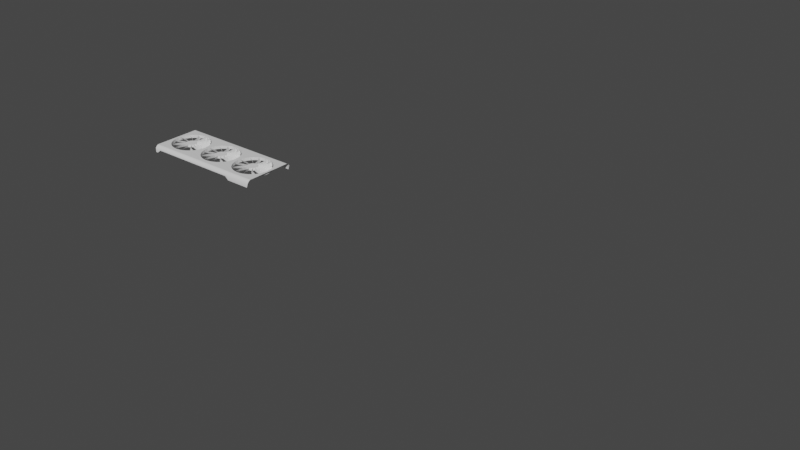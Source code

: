 # Source: The_First_Layer.blend  (saved by Blender 3.4.6; exported with 4.5.12 LTS)
import bpy
from mathutils import Matrix  # noqa: F401  (used for matrix-valued properties, if any)

bpy.ops.wm.read_factory_settings(use_empty=True)
scene = bpy.context.scene
scene.name = 'Scene'

# ---- collections
col_collection = bpy.data.collections.new('Collection'); scene.collection.children.link(col_collection)

# ---- materials (node trees are filled in below, after node groups)
mat_material = bpy.data.materials.new('Material')
mat_material.alpha_threshold = 0.0
mat_material.use_transparent_shadow = False
mat_material.roughness = 0.5
mat_material.line_color = (0.0, 0.0, 0.0, 1.0)

# ---- material node trees
mat_material.use_nodes = True; mat_material.node_tree.nodes.clear()
_N = mat_material.node_tree.nodes; _L = mat_material.node_tree.links
n0 = _N.new('ShaderNodeOutputMaterial'); n0.name = 'Material Output'; n0.location = (300, 300)
n1 = _N.new('ShaderNodeBsdfPrincipled'); n1.name = 'Principled BSDF'; n1.location = (10, 300)
n1.distribution = 'GGX'
n1.subsurface_method = 'RANDOM_WALK_SKIN'
n1.inputs[3].default_value = 1.45
n1.inputs[27].default_value = (0.0, 0.0, 0.0, 1.0)
n1.inputs[28].default_value = 1.0
_L.new(n1.outputs[0], n0.inputs[0])
n0.is_active_output = True

# ---- world
world_world = bpy.data.worlds.new('World'); scene.world = world_world
world_world.use_nodes = True; world_world.node_tree.nodes.clear()
_N = world_world.node_tree.nodes; _L = world_world.node_tree.links
n0 = _N.new('ShaderNodeOutputWorld'); n0.name = 'World Output'; n0.location = (300, 300)
n1 = _N.new('ShaderNodeBackground'); n1.name = 'Background'; n1.location = (10, 300)
n1.inputs[0].default_value = (0.05088, 0.05088, 0.05088, 1.0)
_L.new(n1.outputs[0], n0.inputs[0])
n0.is_active_output = True
world_world.color = (0.05088, 0.05088, 0.05088)
world_world.use_sun_shadow = False
world_world.sun_shadow_jitter_overblur = 0.0

# ---- meshes
me_cube = bpy.data.meshes.new('Cube')
me_cube.from_pydata([(100.0, 100.0, 0.0), (-100.0, 100.0, 0.0), (100.0, -100.0, 0.0), (-100.0, -100.0, 0.0), (-0.004443, 83.64, 0.1453), (-5.944, 82.03, 0.1453), (-11.65, 77.27, 0.1453), (-16.92, 69.54, 0.1453), (-21.53, 59.14, 0.1453), (-25.32, 46.47, 0.1453), (-28.13, 32.01, 0.1453), (-29.86, 16.32, 0.1453), (-30.45, 0.0, 0.1453), (-29.86, -16.32, 0.1453), (-28.13, -32.01, 0.1453), (-25.32, -46.47, 0.1453), (-21.53, -59.14, 0.1453), (-16.92, -69.54, 0.1453), (-11.65, -77.27, 0.1453), (-5.944, -82.03, 0.1453), (-0.004443, -83.64, 0.1453), (5.935, -82.03, 0.1453), (11.65, -77.27, 0.1453), (16.91, -69.54, 0.1453), (21.52, -59.14, 0.1453), (25.31, -46.47, 0.1453), (28.12, -32.01, 0.1453), (29.85, -16.32, 0.1453), (30.44, 0.0, 0.1453), (29.85, 16.32, 0.1453), (28.12, 32.01, 0.1453), (25.31, 46.47, 0.1453), (21.52, 59.14, 0.1453), (16.91, 69.54, 0.1453), (11.65, 77.27, 0.1453), (5.935, 82.03, 0.1453), (66.59, 83.64, 0.1453), (60.65, 82.03, 0.1453), (54.94, 77.27, 0.1453), (49.67, 69.54, 0.1453), (45.06, 59.14, 0.1453), (41.28, 46.47, 0.1453), (38.46, 32.01, 0.1453), (36.73, 16.32, 0.1453), (36.14, 0.0, 0.1453), (36.73, -16.32, 0.1453), (38.46, -32.01, 0.1453), (41.28, -46.47, 0.1453), (45.06, -59.14, 0.1453), (49.67, -69.54, 0.1453), (54.94, -77.27, 0.1453), (60.65, -82.03, 0.1453), (66.59, -83.64, 0.1453), (72.53, -82.03, 0.1453), (78.24, -77.27, 0.1453), (83.5, -69.54, 0.1453), (88.12, -59.14, 0.1453), (91.9, -46.47, 0.1453), (94.72, -32.01, 0.1453), (96.45, -16.32, 0.1453), (97.03, 0.0, 0.1453), (96.45, 16.32, 0.1453), (94.72, 32.01, 0.1453), (91.9, 46.47, 0.1453), (88.12, 59.14, 0.1453), (83.5, 69.54, 0.1453), (78.24, 77.27, 0.1453), (72.53, 82.03, 0.1453), (-65.99, 83.64, 0.1453), (-71.93, 82.03, 0.1453), (-77.64, 77.27, 0.1453), (-82.9, 69.54, 0.1453), (-87.51, 59.14, 0.1453), (-91.3, 46.47, 0.1453), (-94.11, 32.01, 0.1453), (-95.85, 16.32, 0.1453), (-96.43, 0.0, 0.1453), (-95.85, -16.32, 0.1453), (-94.11, -32.01, 0.1453), (-91.3, -46.47, 0.1453), (-87.51, -59.14, 0.1453), (-82.9, -69.54, 0.1453), (-77.64, -77.27, 0.1453), (-71.93, -82.03, 0.1453), (-65.99, -83.64, 0.1453), (-60.05, -82.03, 0.1453), (-54.34, -77.27, 0.1453), (-49.07, -69.54, 0.1453), (-44.46, -59.14, 0.1453), (-40.67, -46.47, 0.1453), (-37.86, -32.01, 0.1453), (-36.13, -16.32, 0.1453), (-35.54, 0.0, 0.1453), (-36.13, 16.32, 0.1453), (-37.86, 32.01, 0.1453), (-40.67, 46.47, 0.1453), (-44.46, 59.14, 0.1453), (-49.07, 69.54, 0.1453), (-54.34, 77.27, 0.1453), (-60.05, 82.03, 0.1453), (100.0, 107.2, -3.279), (-100.0, 107.2, -3.279), (100.0, 114.3, -11.4), (-100.0, 114.3, -11.4), (97.64, 114.3, -30.88), (-100.0, 114.3, -30.82), (-90.0, 100.0, 0.0), (-90.0, 107.2, -3.279), (-90.0, 114.3, -11.4), (-90.0, 114.3, -17.02), (-96.47, 100.0, 0.0), (-96.47, 107.2, -3.279), (-96.47, 114.3, -11.4), (-96.47, 114.3, -30.73), (52.92, 100.0, 0.0), (52.92, 107.2, -3.279), (52.92, 114.3, -11.4), (52.92, 114.3, -17.02), (58.81, 100.0, 0.0), (58.81, 107.2, -3.279), (58.81, 114.3, -11.4), (58.81, 114.3, -30.9), (-0.004443, 83.64, -13.15), (-5.944, 82.03, -13.15), (-11.65, 77.27, -13.15), (-16.92, 69.54, -13.15), (-21.53, 59.14, -13.15), (-25.32, 46.47, -13.15), (-28.13, 32.01, -13.15), (-29.86, 16.32, -13.15), (-30.45, 0.0, -13.15), (-29.86, -16.32, -13.15), (-28.13, -32.01, -13.15), (-25.32, -46.47, -13.15), (-21.53, -59.14, -13.15), (-16.92, -69.54, -13.15), (-11.65, -77.27, -13.15), (-5.944, -82.03, -13.15), (-0.004443, -83.64, -13.15), (5.935, -82.03, -13.15), (16.91, -69.54, -13.15), (21.52, -59.14, -13.15), (25.31, -46.47, -13.15), (28.12, -32.01, -13.15), (29.85, -16.32, -13.15), (30.44, 0.0, -13.15), (29.85, 16.32, -13.15), (28.12, 32.01, -13.15), (25.31, 46.47, -13.15), (21.52, 59.14, -13.15), (16.91, 69.54, -13.15), (11.65, 77.27, -13.15), (5.935, 82.03, -13.15), (66.59, 83.64, -13.15), (60.65, 82.03, -13.15), (54.94, 77.27, -13.15), (49.67, 69.54, -13.15), (45.06, 59.14, -13.15), (41.28, 46.47, -13.15), (38.46, 32.01, -13.15), (36.73, 16.32, -13.15), (36.14, 0.0, -13.15), (36.73, -16.32, -13.15), (38.46, -32.01, -13.15), (41.28, -46.47, -13.15), (45.06, -59.14, -13.15), (49.67, -69.54, -13.15), (54.94, -77.27, -13.15), (60.65, -82.03, -13.15), (66.59, -83.64, -13.15), (72.53, -82.03, -13.15), (78.24, -77.27, -13.15), (83.5, -69.54, -13.15), (88.12, -59.14, -13.15), (91.9, -46.47, -13.15), (94.72, -32.01, -13.15), (96.45, -16.32, -13.15), (97.03, 0.0, -13.15), (94.72, 32.01, -13.15), (91.9, 46.47, -13.15), (88.12, 59.14, -13.15), (83.5, 69.54, -13.15), (78.24, 77.27, -13.15), (72.53, 82.03, -13.15), (-65.99, 83.64, -13.15), (-71.93, 82.03, -13.15), (-77.64, 77.27, -13.15), (-82.9, 69.54, -13.15), (-87.51, 59.14, -13.15), (-91.3, 46.47, -13.15), (-94.11, 32.01, -13.15), (-95.85, 16.32, -13.15), (-96.43, 0.0, -13.15), (-95.85, -16.32, -13.15), (-87.51, -59.14, -13.15), (-82.9, -69.54, -13.15), (-77.64, -77.27, -13.15), (-71.93, -82.03, -13.15), (-65.99, -83.64, -13.15), (-60.05, -82.03, -13.15), (-54.34, -77.27, -13.15), (-49.07, -69.54, -13.15), (-44.46, -59.14, -13.15), (-40.67, -46.47, -13.15), (-36.13, -16.32, -13.15), (-35.54, 0.0, -13.15), (-37.86, 32.01, -13.15), (-40.67, 46.47, -13.15), (-49.07, 69.54, -13.15), (-54.34, 77.27, -13.15), (-60.05, 82.03, -13.15), (100.0, -100.0, 0.0), (-100.0, -100.0, 0.0), (100.0, 100.0, 0.0), (-100.0, 100.0, 0.0), (-0.004443, -83.64, 0.1453), (-5.944, -82.03, 0.1453), (-11.65, -77.27, 0.1453), (-21.53, -59.14, 0.1453), (-25.32, -46.47, 0.1453), (-29.86, 16.32, 0.1453), (-28.13, 32.01, 0.1453), (-16.92, 69.54, 0.1453), (-11.65, 77.27, 0.1453), (-0.004443, 83.64, 0.1453), (16.91, -69.54, 0.1453), (11.65, -77.27, 0.1453), (5.935, -82.03, 0.1453), (66.59, -83.64, 0.1453), (60.65, -82.03, 0.1453), (54.94, -77.27, 0.1453), (49.67, -69.54, 0.1453), (45.06, -59.14, 0.1453), (45.06, 59.14, 0.1453), (49.67, 69.54, 0.1453), (66.59, 83.64, 0.1453), (72.53, 82.03, 0.1453), (94.72, 32.01, 0.1453), (96.45, 16.32, 0.1453), (96.45, -16.32, 0.1453), (91.9, -46.47, 0.1453), (88.12, -59.14, 0.1453), (72.53, -82.03, 0.1453), (-65.99, -83.64, 0.1453), (-71.93, -82.03, 0.1453), (-77.64, -77.27, 0.1453), (-87.51, -59.14, 0.1453), (-91.3, -46.47, 0.1453), (-94.11, -32.01, 0.1453), (-95.85, -16.32, 0.1453), (-95.85, 16.32, 0.1453), (-82.9, 69.54, 0.1453), (-77.64, 77.27, 0.1453), (-65.99, 83.64, 0.1453), (-49.07, 69.54, 0.1453), (-44.46, 59.14, 0.1453), (-40.67, 46.47, 0.1453), (-37.86, 32.01, 0.1453), (-36.13, 16.32, 0.1453), (-36.13, -16.32, 0.1453), (-37.86, -32.01, 0.1453), (-40.67, -46.47, 0.1453), (-49.07, -69.54, 0.1453), (-54.34, -77.27, 0.1453), (-60.05, -82.03, 0.1453), (-94.12, 100.0, 0.0), (100.0, -107.2, -3.279), (-100.0, -107.2, -3.279), (100.0, -114.3, -11.4), (-100.0, -114.3, -11.4), (97.64, -114.3, -30.88), (-100.0, -114.3, -30.82), (-90.0, -100.0, 0.0), (-90.0, -107.2, -3.279), (-90.0, -114.3, -11.4), (-90.0, -114.3, -17.02), (-96.47, -100.0, 0.0), (-96.47, -107.2, -3.279), (-96.47, -114.3, -11.4), (-96.47, -114.3, -30.73), (52.92, -100.0, 0.0), (52.92, -107.2, -3.279), (52.92, -114.3, -11.4), (52.92, -114.3, -17.02), (58.81, -100.0, 0.0), (58.81, -107.2, -3.279), (58.81, -114.3, -11.4), (58.81, -114.3, -30.9), (-5.944, -82.03, -13.15), (-11.65, -77.27, -13.15), (-21.53, -59.14, -13.15), (-25.32, -46.47, -13.15), (-29.86, 16.32, -13.15), (-28.13, 32.01, -13.15), (-16.92, 69.54, -13.15), (-11.65, 77.27, -13.15), (16.91, -69.54, -13.15), (11.65, -77.27, -13.15), (5.935, -82.03, -13.15), (66.59, -83.64, -13.15), (60.65, -82.03, -13.15), (54.94, -77.27, -13.15), (49.67, -69.54, -13.15), (45.06, -59.14, -13.15), (45.06, 59.14, -13.15), (49.67, 69.54, -13.15), (66.59, 83.64, -13.15), (72.53, 82.03, -13.15), (94.72, 32.01, -13.15), (96.45, 16.32, -13.15), (96.45, -16.32, -13.15), (91.9, -46.47, -13.15), (88.12, -59.14, -13.15), (72.53, -82.03, -13.15), (-65.99, -83.64, -13.15), (-71.93, -82.03, -13.15), (-77.64, -77.27, -13.15), (-87.51, -59.14, -13.15), (-91.3, -46.47, -13.15), (-94.11, -32.01, -13.15), (-95.85, -16.32, -13.15), (-95.85, 16.32, -13.15), (-82.9, 69.54, -13.15), (-77.64, 77.27, -13.15), (-49.07, 69.54, -13.15), (-44.46, 59.14, -13.15), (-40.67, 46.47, -13.15), (-37.86, 32.01, -13.15), (-36.13, 16.32, -13.15), (-36.13, -16.32, -13.15), (-37.86, -32.01, -13.15), (-40.67, -46.47, -13.15), (-49.07, -69.54, -13.15), (-54.34, -77.27, -13.15), (-60.05, -82.03, -13.15)], [], [(36, 4, 35, 34, 33, 32, 31, 30, 29, 28, 27, 26, 25, 24, 23, 22, 21, 20, 52, 51, 50, 49, 48, 47, 46, 45, 44, 43, 42, 41, 40, 39, 38, 37), (84, 20, 19, 18, 17, 16, 15, 14, 13, 12, 11, 10, 9, 8, 7, 6, 5, 4, 68, 99, 98, 97, 96, 95, 94, 93, 92, 91, 90, 89, 88, 87, 86, 85), (52, 2, 0, 36, 67, 66, 65, 64, 63, 62, 61, 60, 59, 58, 57, 56, 55, 54, 53), (68, 1, 3, 84, 83, 82, 81, 80, 79, 78, 77, 76, 75, 74, 73, 72, 71, 70, 69), (110, 111, 101, 1), (111, 112, 103, 101), (112, 113, 105, 103), (116, 117, 109, 108), (115, 116, 108, 107), (114, 115, 107, 106), (108, 109, 113, 112), (107, 108, 112, 111), (106, 107, 111, 110), (118, 119, 115, 114), (119, 120, 116, 115), (120, 121, 117, 116), (102, 104, 121, 120), (100, 102, 120, 119), (0, 100, 119, 118), (75, 74, 190, 191), (50, 49, 166, 167), (24, 23, 140, 141), (77, 76, 192, 193), (25, 24, 141, 142), (52, 51, 168, 169), (26, 25, 142, 143), (27, 26, 143, 144), (54, 53, 170, 171), (28, 27, 144, 145), (81, 80, 194, 195), (55, 54, 171, 172), (29, 28, 145, 146), (82, 81, 195, 196), (56, 55, 172, 173), (30, 29, 146, 147), (31, 30, 147, 148), (5, 4, 122, 123), (84, 83, 197, 198), (58, 57, 174, 175), (32, 31, 148, 149), (6, 5, 123, 124), (59, 58, 175, 176), (33, 32, 149, 150), (86, 85, 199, 200), (34, 33, 150, 151), (8, 7, 125, 126), (35, 34, 151, 152), (9, 8, 126, 127), (88, 87, 201, 202), (4, 35, 152, 122), (10, 9, 127, 128), (89, 88, 202, 203), (63, 62, 178, 179), (37, 36, 153, 154), (64, 63, 179, 180), (38, 37, 154, 155), (12, 11, 129, 130), (65, 64, 180, 181), (39, 38, 155, 156), (13, 12, 130, 131), (92, 91, 204, 205), (66, 65, 181, 182), (14, 13, 131, 132), (67, 66, 182, 183), (41, 40, 157, 158), (15, 14, 132, 133), (42, 41, 158, 159), (95, 94, 206, 207), (69, 68, 184, 185), (43, 42, 159, 160), (17, 16, 134, 135), (70, 69, 185, 186), (44, 43, 160, 161), (18, 17, 135, 136), (45, 44, 161, 162), (98, 97, 208, 209), (72, 71, 187, 188), (46, 45, 162, 163), (20, 19, 137, 138), (99, 98, 209, 210), (73, 72, 188, 189), (47, 46, 163, 164), (21, 20, 138, 139), (68, 99, 210, 184), (74, 73, 189, 190), (48, 47, 164, 165), (213, 265, 214, 253, 224, 235), (212, 276, 272, 280, 284, 211, 228, 215, 243), (276, 212, 267, 277), (277, 267, 269, 278), (278, 269, 271, 279), (282, 274, 275, 283), (281, 273, 274, 282), (280, 272, 273, 281), (274, 278, 279, 275), (273, 277, 278, 274), (272, 276, 277, 273), (284, 280, 281, 285), (285, 281, 282, 286), (286, 282, 283, 287), (268, 286, 287, 270), (266, 285, 286, 268), (211, 284, 285, 266), (249, 320, 319, 248), (234, 305, 304, 233), (250, 321, 192, 76), (236, 307, 306, 235), (252, 323, 322, 251), (217, 289, 288, 216), (238, 309, 308, 237), (60, 177, 309, 238), (226, 297, 296, 225), (239, 310, 177, 60), (227, 298, 297, 226), (219, 291, 290, 218), (255, 325, 324, 254), (256, 326, 325, 255), (241, 312, 311, 240), (230, 301, 300, 229), (258, 328, 327, 257), (92, 205, 328, 258), (232, 303, 302, 231), (221, 293, 292, 220), (260, 330, 329, 259), (228, 299, 313, 242), (261, 331, 330, 260), (245, 316, 315, 244), (223, 295, 294, 222), (263, 333, 332, 262), (247, 318, 317, 246), (243, 314, 334, 264), (248, 319, 318, 247)])
me_cube.polygons.foreach_set('use_smooth', [0, 0, 0, 0, 1, 1, 1, 1, 1, 1, 1, 1, 1, 1, 1, 1, 1, 1, 1, 0, 0, 0, 0, 0, 0, 0, 0, 0, 0, 0, 0, 0, 0, 0, 0, 0, 0, 0, 0, 0, 0, 0, 0, 0, 0, 0, 0, 0, 0, 0, 0, 0, 0, 0, 0, 0, 0, 0, 0, 0, 0, 0, 0, 0, 0, 0, 0, 0, 0, 0, 0, 0, 0, 0, 0, 0, 0, 0, 0, 0, 0, 0, 0, 0, 0, 0, 0, 0, 1, 1, 1, 1, 1, 1, 1, 1, 1, 1, 1, 1, 1, 1, 1, 0, 0, 0, 0, 0, 0, 0, 0, 0, 0, 0, 0, 0, 0, 0, 0, 0, 0, 0, 0, 0, 0, 0, 0, 0, 0, 0, 0, 0])
_uv = me_cube.uv_layers.new(name='UVMap')
_uv.uv.foreach_set('vector', [0.0, 0.0, 0.0, 0.0, 0.0, 0.0, 0.0, 0.0, 0.0, 0.0, 0.0, 0.0, 0.0, 0.0, 0.0, 0.0, 0.0, 0.0, 0.0, 0.0, 0.0, 0.0, 0.0, 0.0, 0.0, 0.0, 0.0, 0.0, 0.0, 0.0, 0.0, 0.0, 0.0, 0.0, 0.0, 0.0, 0.0, 0.0, 0.0, 0.0, 0.0, 0.0, 0.0, 0.0, 0.0, 0.0, 0.0, 0.0, 0.0, 0.0, 0.0, 0.0, 0.0, 0.0, 0.0, 0.0, 0.0, 0.0, 0.0, 0.0, 0.0, 0.0, 0.0, 0.0, 0.0, 0.0, 0.0, 0.0, 0.0, 0.0, 0.0, 0.0, 0.0, 0.0, 0.0, 0.0, 0.0, 0.0, 0.0, 0.0, 0.0, 0.0, 0.0, 0.0, 0.0, 0.0, 0.0, 0.0, 0.0, 0.0, 0.0, 0.0, 0.0, 0.0, 0.0, 0.0, 0.0, 0.0, 0.0, 0.0, 0.0, 0.0, 0.0, 0.0, 0.0, 0.0, 0.0, 0.0, 0.0, 0.0, 0.0, 0.0, 0.0, 0.0, 0.0, 0.0, 0.0, 0.0, 0.0, 0.0, 0.0, 0.0, 0.0, 0.0, 0.0, 0.0, 0.0, 0.0, 0.0, 0.0, 0.0, 0.0, 0.0, 0.0, 0.0, 0.0, 0.0, 0.0, 0.0, 0.0, 0.0, 0.0, 0.0, 0.0, 0.0, 0.0, 0.0, 0.0, 0.0, 0.0, 0.0, 0.0, 0.0, 0.0, 0.0, 0.0, 0.0, 0.0, 0.0, 0.0, 0.0, 0.0, 0.0, 0.0, 0.0, 0.0, 0.0, 0.0, 0.0, 0.0, 0.0, 0.0, 0.0, 0.0, 0.0, 0.0, 0.0, 0.0, 0.0, 0.0, 0.0, 0.0, 0.0, 0.0, 0.0, 0.0, 0.0, 0.0, 0.0, 0.0, 0.0, 0.0, 0.0, 0.0, 0.0, 0.0, 0.0, 0.0, 0.0, 0.0, 0.0, 0.0, 0.0, 0.0, 0.0, 0.0, 0.0, 0.0, 0.0, 0.0, 0.0, 0.0, 0.0, 0.0, 0.0, 0.0, 0.0, 0.0, 0.0, 0.0, 0.0, 0.0, 0.0, 0.0, 0.0, 0.0, 0.0, 0.0, 0.0, 0.0, 0.0, 0.0, 0.0, 0.0, 0.0, 0.0, 0.0, 0.0, 0.0, 0.0, 0.0, 0.0, 0.0, 0.0, 0.0, 0.0, 0.0, 0.0, 0.0, 0.0, 0.0, 0.0, 0.0, 0.0, 0.0, 0.0, 0.0, 0.0, 0.0, 0.0, 0.0, 0.0, 0.0, 0.0, 0.0, 0.0, 0.0, 0.0, 0.0, 0.0, 0.0, 0.0, 0.0, 0.0, 0.0, 0.0, 0.0, 0.0, 0.0, 0.0, 0.0, 0.0, 0.0, 0.0, 0.0, 0.0, 0.0, 0.0, 0.0, 0.0, 0.0, 0.0, 0.0, 0.0, 0.0, 0.0, 0.0, 0.0, 0.0, 0.0, 0.0, 0.0, 0.0, 0.0, 0.0, 0.0, 0.0, 0.0, 0.0, 0.0, 0.0, 0.0, 0.0, 0.0, 0.0, 0.0, 0.0, 0.0, 0.0, 0.0, 0.0, 0.0, 0.0, 0.0, 0.0, 0.0, 0.0, 0.0, 0.0, 0.0, 0.0, 0.0, 0.0, 0.0, 0.0, 0.0, 0.0, 0.0, 0.0, 0.0, 0.0, 0.0, 0.0, 0.0, 0.0, 0.0, 0.0, 0.0, 0.0, 0.0, 0.0, 0.0, 0.0, 0.0, 0.0, 0.0, 0.0, 0.0, 0.0, 0.0, 0.0, 0.0, 0.0, 0.0, 0.0, 0.0, 0.0, 0.0, 0.0, 0.0, 0.0, 0.0, 0.0, 0.0, 0.0, 0.0, 0.0, 0.0, 0.0, 0.0, 0.0, 0.0, 0.0, 0.0, 0.0, 0.0, 0.0, 0.0, 0.0, 0.0, 0.0, 0.0, 0.0, 0.0, 0.0, 0.0, 0.0, 0.0, 0.0, 0.0, 0.0, 0.0, 0.0, 0.0, 0.0, 0.0, 0.0, 0.0, 0.0, 0.0, 0.0, 0.0, 0.0, 0.0, 0.0, 0.0, 0.0, 0.0, 0.0, 0.0, 0.0, 0.0, 0.0, 0.0, 0.0, 0.0, 0.0, 0.0, 0.0, 0.0, 0.0, 0.0, 0.0, 0.0, 0.0, 0.0, 0.0, 0.0, 0.0, 0.0, 0.0, 0.0, 0.0, 0.0, 0.0, 0.0, 0.0, 0.0, 0.0, 0.0, 0.0, 0.0, 0.0, 0.0, 0.0, 0.0, 0.0, 0.0, 0.0, 0.0, 0.0, 0.0, 0.0, 0.0, 0.0, 0.0, 0.0, 0.0, 0.0, 0.0, 0.0, 0.0, 0.0, 0.0, 0.0, 0.0, 0.0, 0.0, 0.0, 0.0, 0.0, 0.0, 0.0, 0.0, 0.0, 0.0, 0.0, 0.0, 0.0, 0.0, 0.0, 0.0, 0.0, 0.0, 0.0, 0.0, 0.0, 0.0, 0.0, 0.0, 0.0, 0.0, 0.0, 0.0, 0.0, 0.0, 0.0, 0.0, 0.0, 0.0, 0.0, 0.0, 0.0, 0.0, 0.0, 0.0, 0.0, 0.0, 0.0, 0.0, 0.0, 0.0, 0.0, 0.0, 0.0, 0.0, 0.0, 0.0, 0.0, 0.0, 0.0, 0.0, 0.0, 0.0, 0.0, 0.0, 0.0, 0.0, 0.0, 0.0, 0.0, 0.0, 0.0, 0.0, 0.0, 0.0, 0.0, 0.0, 0.0, 0.0, 0.0, 0.0, 0.0, 0.0, 0.0, 0.0, 0.0, 0.0, 0.0, 0.0, 0.0, 0.0, 0.0, 0.0, 0.0, 0.0, 0.0, 0.0, 0.0, 0.0, 0.0, 0.0, 0.0, 0.0, 0.0, 0.0, 0.0, 0.0, 0.0, 0.0, 0.0, 0.0, 0.0, 0.0, 0.0, 0.0, 0.0, 0.0, 0.0, 0.0, 0.0, 0.0, 0.0, 0.0, 0.0, 0.0, 0.0, 0.0, 0.0, 0.0, 0.0, 0.0, 0.0, 0.0, 0.0, 0.0, 0.0, 0.0, 0.0, 0.0, 0.0, 0.0, 0.0, 0.0, 0.0, 0.0, 0.0, 0.0, 0.0, 0.0, 0.0, 0.0, 0.0, 0.0, 0.0, 0.0, 0.0, 0.0, 0.0, 0.0, 0.0, 0.0, 0.0, 0.0, 0.0, 0.0, 0.0, 0.0, 0.0, 0.0, 0.0, 0.0, 0.0, 0.0, 0.0, 0.0, 0.0, 0.0, 0.0, 0.0, 0.0, 0.0, 0.0, 0.0, 0.0, 0.0, 0.0, 0.0, 0.0, 0.0, 0.0, 0.0, 0.0, 0.0, 0.0, 0.0, 0.0, 0.0, 0.0, 0.0, 0.0, 0.0, 0.0, 0.0, 0.0, 0.0, 0.0, 0.0, 0.0, 0.0, 0.0, 0.0, 0.0, 0.0, 0.0, 0.0, 0.0, 0.0, 0.0, 0.0, 0.0, 0.0, 0.0, 0.0, 0.0, 0.0, 0.0, 0.0, 0.0, 0.0, 0.0, 0.0, 0.0, 0.0, 0.0, 0.0, 0.0, 0.0, 0.0, 0.0, 0.0, 0.0, 0.0, 0.0, 0.0, 0.0, 0.0, 0.0, 0.0, 0.0, 0.0, 0.0, 0.0, 0.0, 0.0, 0.0, 0.0, 0.0, 0.0, 0.0, 0.0, 0.0, 0.0, 0.0, 0.0, 0.0, 0.0, 0.0, 0.0, 0.0, 0.0, 0.0, 0.0, 0.0, 0.0, 0.0, 0.0, 0.0, 0.0, 0.0, 0.0, 0.0, 0.0, 0.0, 0.0, 0.0, 0.0, 0.0, 0.0, 0.0, 0.0, 0.0, 0.0, 0.0, 0.0, 0.0, 0.0, 0.0, 0.0, 0.0, 0.0, 0.0, 0.0, 0.0, 0.0, 0.0, 0.0, 0.0, 0.0, 0.0, 0.0, 0.0, 0.0, 0.0, 0.0, 0.0, 0.0, 0.0, 0.0, 0.0, 0.0, 0.0, 0.0, 0.0, 0.0, 0.0, 0.0, 0.0, 0.0, 0.0, 0.0, 0.0, 0.0, 0.0, 0.0, 0.0, 0.0, 0.0, 0.0, 0.0, 0.0, 0.0, 0.0, 0.0, 0.0, 0.0, 0.0, 0.0, 0.0, 0.0, 0.0, 0.0, 0.0, 0.0, 0.0, 0.0, 0.0, 0.0, 0.0, 0.0, 0.0, 0.0, 0.0, 0.0, 0.0, 0.0, 0.0, 0.0, 0.0, 0.0, 0.0, 0.0, 0.0, 0.0, 0.0, 0.0, 0.0, 0.0, 0.0, 0.0, 0.0, 0.0, 0.0, 0.0, 0.0, 0.0, 0.0, 0.0, 0.0, 0.0, 0.0, 0.0, 0.0, 0.0, 0.0, 0.0, 0.0, 0.0, 0.0, 0.0, 0.0, 0.0, 0.0, 0.0, 0.0, 0.0, 0.0, 0.0, 0.0, 0.0, 0.0, 0.0, 0.0, 0.0, 0.0, 0.0, 0.0, 0.0, 0.0, 0.0, 0.0, 0.0, 0.0, 0.0, 0.0, 0.0, 0.0, 0.0, 0.0, 0.0, 0.0, 0.0, 0.0, 0.0, 0.0, 0.0, 0.0, 0.0, 0.0, 0.0, 0.0, 0.0, 0.0, 0.0, 0.0, 0.0, 0.0, 0.0, 0.0, 0.0, 0.0, 0.0, 0.0, 0.0, 0.0, 0.0, 0.0, 0.0, 0.0, 0.0, 0.0, 0.0, 0.0, 0.0, 0.0, 0.0, 0.0, 0.0, 0.0, 0.0, 0.0, 0.0, 0.0, 0.0, 0.0, 0.0, 0.0, 0.0, 0.0, 0.0, 0.0, 0.0, 0.0, 0.0, 0.0, 0.0, 0.0, 0.0, 0.0, 0.0, 0.0, 0.0, 0.0, 0.0, 0.0, 0.0, 0.0, 0.0, 0.0, 0.0, 0.0, 0.0, 0.0, 0.0, 0.0, 0.0, 0.0, 0.0, 0.0, 0.0, 0.0, 0.0, 0.0, 0.0, 0.0, 0.0, 0.0, 0.0, 0.0, 0.0, 0.0, 0.0, 0.0, 0.0, 0.0, 0.0, 0.0, 0.0, 0.0, 0.0, 0.0, 0.0, 0.0, 0.0, 0.0, 0.0, 0.0, 0.0, 0.0, 0.0, 0.0, 0.0, 0.0, 0.0, 0.0, 0.0, 0.0, 0.0, 0.0, 0.0, 0.0, 0.0, 0.0, 0.0, 0.0, 0.0, 0.0, 0.0, 0.0, 0.0, 0.0, 0.0, 0.0, 0.0, 0.0, 0.0, 0.0, 0.0, 0.0, 0.0, 0.0, 0.0, 0.0, 0.0, 0.0, 0.0, 0.0, 0.0, 0.0, 0.0, 0.0, 0.0, 0.0, 0.0, 0.0, 0.0, 0.0, 0.0, 0.0, 0.0, 0.0, 0.0, 0.0, 0.0, 0.0, 0.0, 0.0, 0.0, 0.0, 0.0, 0.0, 0.0, 0.0, 0.0, 0.0, 0.0, 0.0, 0.0, 0.0, 0.0, 0.0, 0.0, 0.0, 0.0, 0.0, 0.0, 0.0, 0.0, 0.0, 0.0, 0.0, 0.0, 0.0, 0.0, 0.0, 0.0, 0.0, 0.0, 0.0, 0.0, 0.0, 0.0, 0.0, 0.0, 0.0, 0.0, 0.0, 0.0, 0.0, 0.0, 0.0, 0.0, 0.0, 0.0, 0.0, 0.0, 0.0, 0.0, 0.0, 0.0, 0.0, 0.0, 0.0, 0.0, 0.0, 0.0, 0.0, 0.0, 0.0, 0.0, 0.0, 0.0, 0.0, 0.0, 0.0, 0.0, 0.0, 0.0, 0.0, 0.0, 0.0, 0.0, 0.0, 0.0, 0.0, 0.0, 0.0, 0.0, 0.0, 0.0, 0.0, 0.0, 0.0, 0.0, 0.0, 0.0, 0.0, 0.0, 0.0, 0.0, 0.0, 0.0, 0.0, 0.0, 0.0, 0.0, 0.0, 0.0, 0.0, 0.0, 0.0, 0.0, 0.0, 0.0, 0.0, 0.0, 0.0, 0.0, 0.0, 0.0, 0.0, 0.0, 0.0, 0.0, 0.0, 0.0, 0.0, 0.0, 0.0, 0.0, 0.0, 0.0, 0.0, 0.0, 0.0, 0.0, 0.0, 0.0, 0.0, 0.0, 0.0, 0.0, 0.0, 0.0, 0.0, 0.0, 0.0, 0.0, 0.0, 0.0, 0.0, 0.0, 0.0, 0.0, 0.0, 0.0, 0.0, 0.0, 0.0, 0.0, 0.0, 0.0, 0.0, 0.0, 0.0, 0.0, 0.0, 0.0, 0.0, 0.0, 0.0, 0.0, 0.0, 0.0, 0.0, 0.0, 0.0, 0.0, 0.0, 0.0, 0.0, 0.0, 0.0, 0.0, 0.0, 0.0, 0.0, 0.0, 0.0, 0.0])
me_cube.materials.append(mat_material)
me_cube.use_mirror_vertex_groups = False
me_cube.update()
me_circle = bpy.data.meshes.new('Circle')
me_circle.from_pydata([(-1024.0, 122.2, 25.78), (-1048.0, 119.8, 25.78), (-1072.0, 112.6, 25.78), (-1094.0, 100.9, 25.78), (-1129.0, 65.94, 25.78), (-1141.0, 44.05, 25.78), (-1148.0, 20.3, 25.78), (-1150.0, -4.394, 25.78), (-1148.0, -29.09, 25.78), (-1141.0, -52.84, 25.78), (-1129.0, -74.72, 25.78), (-1113.0, -93.91, 25.78), (-1094.0, -109.7, 25.78), (-1072.0, -121.3, 25.78), (-1048.0, -128.6, 25.78), (-1024.0, -131.0, 25.78), (-998.9, -128.6, 25.78), (-975.2, -121.3, 25.78), (-953.3, -109.7, 25.78), (-934.1, -93.91, 25.78), (-918.4, -74.72, 25.78), (-906.7, -52.84, 25.78), (-897.0, -4.394, 25.78), (-899.5, 20.3, 25.78), (-906.7, 44.05, 25.78), (-918.4, 65.94, 25.78), (-934.1, 85.12, 25.78), (-953.3, 100.9, 25.78), (-975.2, 112.6, 25.78), (-998.9, 119.8, 25.78), (-1048.0, 119.8, -38.92), (-1024.0, 122.2, -38.92), (-1072.0, 112.6, -38.92), (-1094.0, 100.9, -38.92), (-1129.0, 65.94, -38.92), (-1141.0, 44.05, -38.92), (-1148.0, 20.3, -38.92), (-1150.0, -4.394, -38.92), (-1148.0, -29.09, -38.92), (-1141.0, -52.84, -38.92), (-1129.0, -74.72, -38.92), (-1113.0, -93.91, -38.92), (-1094.0, -109.7, -38.92), (-1072.0, -121.3, -38.92), (-1048.0, -128.6, -38.92), (-1024.0, -131.0, -38.92), (-998.9, -128.6, -38.92), (-975.2, -121.3, -38.92), (-953.3, -109.7, -38.92), (-934.1, -93.91, -38.92), (-918.4, -74.72, -38.92), (-906.7, -52.84, -38.92), (-897.0, -4.394, -38.92), (-899.5, 20.3, -38.92), (-906.7, 44.05, -38.92), (-918.4, 65.94, -38.92), (-934.1, 85.12, -38.92), (-953.3, 100.9, -38.92), (-975.2, 112.6, -38.92), (-998.9, 119.8, -38.92), (-998.9, 119.8, 25.78), (-975.2, 112.6, 25.78), (-953.3, 100.9, 25.78), (-934.1, 85.12, 25.78), (-918.4, 65.94, 25.78), (-906.7, 44.05, 25.78), (-899.5, 20.3, 25.78), (-897.0, -4.394, 25.78), (-899.5, -29.09, 25.78), (-906.7, -52.84, 25.78), (-918.4, -74.72, 25.78), (-934.1, -93.91, 25.78), (-953.3, -109.7, 25.78), (-975.2, -121.3, 25.78), (-998.9, -128.6, 25.78), (-1048.0, -128.6, 25.78), (-1072.0, -121.3, 25.78), (-1094.0, -109.7, 25.78), (-1113.0, -93.91, 25.78), (-1129.0, -74.72, 25.78), (-1141.0, -52.84, 25.78), (-1148.0, -29.09, 25.78), (-1150.0, -4.394, 25.78), (-1148.0, 20.3, 25.78), (-1141.0, 44.05, 25.78), (-1129.0, 65.94, 25.78), (-1113.0, 85.12, 25.78), (-1094.0, 100.9, 25.78), (-1072.0, 112.6, 25.78), (-1048.0, 119.8, 25.78), (-975.2, 112.6, -38.92), (-953.3, 100.9, -38.92), (-906.7, 44.05, -38.92), (-899.5, 20.3, -38.92), (-897.0, -4.394, -38.92), (-899.5, -29.09, -38.92), (-906.7, -52.84, -38.92), (-934.1, -93.91, -38.92), (-953.3, -109.7, -38.92), (-1048.0, -128.6, -38.92), (-1094.0, -109.7, -38.92), (-1113.0, -93.91, -38.92), (-1141.0, -52.84, -38.92), (-1148.0, -29.09, -38.92), (-1148.0, 20.3, -38.92), (-1141.0, 44.05, -38.92), (-1129.0, 65.94, -38.92), (-1113.0, 85.12, -38.92), (-1094.0, 100.9, -38.92), (-1048.0, 119.8, -38.92), (-1230.0, 393.1, 25.2), (-1071.0, 112.4, 25.2), (-1184.0, 411.4, -38.92), (-1054.0, 118.0, -38.92), (-1164.0, 306.1, 25.2), (-1109.0, 212.0, 25.2), (-1087.0, 219.2, -38.92), (-1131.0, 316.7, -38.92), (-1308.0, -344.6, 25.2), (-1116.0, -90.57, 25.2), (-1356.0, -302.3, -38.92), (-1128.0, -76.4, -38.92), (-1264.0, -245.7, 25.2), (-1196.0, -161.2, 25.2), (-1210.0, -143.1, -38.92), (-1286.0, -219.0, -38.92), (-1437.0, -165.8, 25.2), (-1145.0, -37.52, 25.2), (-1457.0, -108.7, -38.92), (-1148.0, -19.62, -38.92), (-1350.0, -102.6, 25.2), (-1249.0, -61.38, 25.2), (-1253.0, -38.47, -38.92), (-1356.0, -68.96, -38.92), (-1466.0, 50.64, 25.2), (-1147.0, 23.66, 25.2), (-1457.0, 101.9, -38.92), (-1141.0, 41.07, -38.92), (-1358.0, 58.64, 25.2), (-1250.0, 49.61, 25.2), (-1243.0, 71.89, -38.92), (-1349.0, 91.39, -38.92), (-1383.0, 256.6, 25.2), (-1115.0, 81.82, 25.2), (-1352.0, 297.0, -38.92), (-1103.0, 94.69, -38.92), (-1286.0, 212.6, 25.2), (-1194.0, 153.4, 25.2), (-1178.0, 169.9, -38.92), (-1262.0, 236.8, -38.92), (-1105.0, -443.8, 25.2), (-1061.0, -124.4, 25.2), (-1160.0, -428.4, -38.92), (-1078.0, -118.0, -38.92), (-1110.0, -333.4, 25.2), (-1094.0, -225.8, 25.2), (-1116.0, -217.6, -38.92), (-1142.0, -321.3, -38.92), (-856.4, -416.1, 25.2), (-992.5, -126.0, 25.2), (-914.0, -435.8, -38.92), (-1010.0, -129.7, -38.92), (-922.5, -329.0, 25.2), (-966.2, -229.3, 25.2), (-989.0, -233.9, -38.92), (-956.1, -335.8, -38.92), (-825.2, 391.4, 25.2), (-959.4, 104.2, 25.2), (-777.9, 367.3, -38.92), (-944.9, 93.21, -38.92), (-852.7, 290.5, 25.2), (-899.0, 192.0, 25.2), (-880.5, 177.9, -38.92), (-825.5, 269.8, -38.92), (-659.1, 250.0, 25.2), (-917.0, 63.26, 25.2), (-632.9, 209.6, -38.92), (-909.4, 46.72, -38.92), (-735.0, 177.1, 25.2), (-822.3, 112.2, 25.2), (-812.7, 90.98, -38.92), (-720.8, 146.0, -38.92), (-584.8, -79.39, 25.2), (-905.2, -42.48, 25.2), (-598.0, -130.7, -38.92), (-911.0, -59.71, -38.92), (-694.7, -84.3, 25.2), (-802.8, -71.76, 25.2), (-810.2, -93.8, -38.92), (-705.6, -116.7, -38.92), (-667.7, -269.6, 25.2), (-936.2, -93.19, 25.2), (-704.1, -312.9, -38.92), (-949.3, -105.8, -38.92), (-768.5, -227.2, 25.2), (-858.7, -166.3, 25.2), (-875.5, -182.5, -38.92), (-793.2, -250.9, -38.92), (-1018.0, 443.1, 25.2), (-1009.0, 120.2, 25.2), (-970.5, 437.4, -38.92), (-991.5, 117.1, -38.92), (-1001.0, 334.7, 25.2), (-996.6, 225.9, 25.2), (-973.7, 222.0, -38.92), (-967.4, 328.9, -38.92), (-591.1, 88.12, 25.2), (-899.0, 10.04, 25.2), (-580.5, 35.2, -38.92), (-898.4, -8.141, -38.92), (-687.2, 44.75, 25.2), (-792.8, 18.57, 25.2), (-792.1, -4.699, -38.92), (-686.1, 10.55, -38.92), (-5.344, 122.2, 25.78), (-30.04, 119.8, 25.78), (-53.79, 112.6, 25.78), (-75.67, 100.9, 25.78), (-94.86, 85.12, 25.78), (-110.6, 65.94, 25.78), (-122.3, 44.05, 25.78), (-129.5, 20.3, 25.78), (-131.9, -4.394, 25.78), (-129.5, -29.09, 25.78), (-122.3, -52.84, 25.78), (-110.6, -74.72, 25.78), (-94.86, -93.91, 25.78), (-75.67, -109.7, 25.78), (-53.79, -121.3, 25.78), (-30.04, -128.6, 25.78), (-5.344, -131.0, 25.78), (19.35, -128.6, 25.78), (43.1, -121.3, 25.78), (64.99, -109.7, 25.78), (84.17, -93.91, 25.78), (99.91, -74.72, 25.78), (111.6, -52.84, 25.78), (118.8, -29.09, 25.78), (121.2, -4.394, 25.78), (118.8, 20.3, 25.78), (111.6, 44.05, 25.78), (99.91, 65.94, 25.78), (84.17, 85.12, 25.78), (64.99, 100.9, 25.78), (43.1, 112.6, 25.78), (19.35, 119.8, 25.78), (-30.04, 119.8, -38.92), (-5.344, 122.2, -38.92), (-53.79, 112.6, -38.92), (-75.67, 100.9, -38.92), (-94.86, 85.12, -38.92), (-110.6, 65.94, -38.92), (-122.3, 44.05, -38.92), (-129.5, 20.3, -38.92), (-131.9, -4.394, -38.92), (-129.5, -29.09, -38.92), (-122.3, -52.84, -38.92), (-110.6, -74.72, -38.92), (-94.86, -93.91, -38.92), (-75.67, -109.7, -38.92), (-53.79, -121.3, -38.92), (-30.04, -128.6, -38.92), (-5.344, -131.0, -38.92), (19.35, -128.6, -38.92), (43.1, -121.3, -38.92), (64.99, -109.7, -38.92), (84.17, -93.91, -38.92), (99.91, -74.72, -38.92), (111.6, -52.84, -38.92), (118.8, -29.09, -38.92), (121.2, -4.394, -38.92), (118.8, 20.3, -38.92), (111.6, 44.05, -38.92), (99.91, 65.94, -38.92), (84.17, 85.12, -38.92), (64.99, 100.9, -38.92), (43.1, 112.6, -38.92), (19.35, 119.8, -38.92), (19.35, 119.8, 25.78), (64.99, 100.9, 25.78), (84.17, 85.12, 25.78), (99.91, 65.94, 25.78), (111.6, 44.05, 25.78), (118.8, 20.3, 25.78), (121.2, -4.394, 25.78), (118.8, -29.09, 25.78), (111.6, -52.84, 25.78), (64.99, -109.7, 25.78), (43.1, -121.3, 25.78), (-53.79, -121.3, 25.78), (-75.67, -109.7, 25.78), (-94.86, -93.91, 25.78), (-110.6, -74.72, 25.78), (-122.3, -52.84, 25.78), (-129.5, -29.09, 25.78), (-75.67, 100.9, 25.78), (-53.79, 112.6, 25.78), (19.35, 119.8, -38.92), (64.99, 100.9, -38.92), (84.17, 85.12, -38.92), (99.91, 65.94, -38.92), (111.6, 44.05, -38.92), (118.8, 20.3, -38.92), (121.2, -4.394, -38.92), (118.8, -29.09, -38.92), (111.6, -52.84, -38.92), (64.99, -109.7, -38.92), (43.1, -121.3, -38.92), (-53.79, -121.3, -38.92), (-75.67, -109.7, -38.92), (-94.86, -93.91, -38.92), (-110.6, -74.72, -38.92), (-122.3, -52.84, -38.92), (-129.5, -29.09, -38.92), (-75.67, 100.9, -38.92), (-53.79, 112.6, -38.92), (-211.9, 393.1, 25.2), (-53.06, 112.4, 25.2), (-165.9, 411.4, -38.92), (-35.76, 118.0, -38.92), (-145.4, 306.1, 25.2), (-90.81, 212.0, 25.2), (-68.67, 219.2, -38.92), (-112.8, 316.7, -38.92), (-290.1, -344.6, 25.2), (-97.87, -90.57, 25.2), (-337.3, -302.3, -38.92), (-109.3, -76.4, -38.92), (-246.2, -245.7, 25.2), (-177.6, -161.2, 25.2), (-192.2, -143.1, -38.92), (-267.7, -219.0, -38.92), (-418.7, -165.8, 25.2), (-126.9, -37.52, 25.2), (-438.4, -108.7, -38.92), (-130.1, -19.62, -38.92), (-331.4, -102.6, 25.2), (-230.7, -61.38, 25.2), (-234.8, -38.47, -38.92), (-337.5, -68.96, -38.92), (-448.2, 50.64, 25.2), (-128.4, 23.66, 25.2), (-438.3, 101.9, -38.92), (-123.2, 41.07, -38.92), (-340.2, 58.64, 25.2), (-231.8, 49.61, 25.2), (-225.0, 71.89, -38.92), (-330.3, 91.39, -38.92), (-364.6, 256.6, 25.2), (-97.23, 81.82, 25.2), (-333.5, 297.0, -38.92), (-84.37, 94.69, -38.92), (-267.4, 212.6, 25.2), (-176.1, 153.4, 25.2), (-159.6, 169.9, -38.92), (-243.2, 236.8, -38.92), (-86.69, -443.8, 25.2), (-42.89, -124.4, 25.2), (-141.6, -428.4, -38.92), (-59.91, -118.0, -38.92), (-91.89, -333.4, 25.2), (-75.66, -225.8, 25.2), (-97.44, -217.6, -38.92), (-123.9, -321.3, -38.92), (161.8, -416.1, 25.2), (25.8, -126.0, 25.2), (104.3, -435.8, -38.92), (7.983, -129.7, -38.92), (95.72, -329.0, 25.2), (52.11, -229.3, 25.2), (29.31, -233.9, -38.92), (62.21, -335.8, -38.92), (193.0, 391.4, 25.2), (58.91, 104.2, 25.2), (240.3, 367.3, -38.92), (73.39, 93.21, -38.92), (165.6, 290.5, 25.2), (119.3, 192.0, 25.2), (137.8, 177.9, -38.92), (192.8, 269.8, -38.92), (359.2, 250.0, 25.2), (101.3, 63.26, 25.2), (385.4, 209.6, -38.92), (108.8, 46.72, -38.92), (283.2, 177.1, 25.2), (195.9, 112.2, 25.2), (205.6, 90.98, -38.92), (297.5, 146.0, -38.92), (433.5, -79.39, 25.2), (113.1, -42.48, 25.2), (420.2, -130.7, -38.92), (107.2, -59.71, -38.92), (323.6, -84.3, 25.2), (215.5, -71.76, 25.2), (208.0, -93.8, -38.92), (312.6, -116.7, -38.92), (350.6, -269.6, 25.2), (82.09, -93.19, 25.2), (314.2, -312.9, -38.92), (68.99, -105.8, -38.92), (249.8, -227.2, 25.2), (159.6, -166.3, 25.2), (142.8, -182.5, -38.92), (225.1, -250.9, -38.92), (0.2229, 443.1, 25.2), (8.787, 120.2, 25.2), (47.79, 437.4, -38.92), (26.72, 117.1, -38.92), (17.09, 334.7, 25.2), (21.65, 225.9, 25.2), (44.59, 222.0, -38.92), (50.82, 328.9, -38.92), (427.1, 88.12, 25.2), (119.2, 10.04, 25.2), (437.8, 35.2, -38.92), (119.8, -8.141, -38.92), (331.0, 44.75, 25.2), (225.4, 18.57, 25.2), (226.2, -4.699, -38.92), (332.1, 10.55, -38.92), (1025.0, 122.2, 25.78), (1001.0, 119.8, 25.78), (976.8, 112.6, 25.78), (955.0, 100.9, 25.78), (935.8, 85.12, 25.78), (920.0, 65.94, 25.78), (908.3, 44.05, 25.78), (901.1, 20.3, 25.78), (898.7, -4.394, 25.78), (901.1, -29.09, 25.78), (908.3, -52.84, 25.78), (920.0, -74.72, 25.78), (935.8, -93.91, 25.78), (955.0, -109.7, 25.78), (976.8, -121.3, 25.78), (1001.0, -128.6, 25.78), (1025.0, -131.0, 25.78), (1050.0, -128.6, 25.78), (1074.0, -121.3, 25.78), (1096.0, -109.7, 25.78), (1115.0, -93.91, 25.78), (1131.0, -74.72, 25.78), (1142.0, -52.84, 25.78), (1149.0, -29.09, 25.78), (1152.0, -4.394, 25.78), (1149.0, 20.3, 25.78), (1142.0, 44.05, 25.78), (1131.0, 65.94, 25.78), (1115.0, 85.12, 25.78), (1096.0, 100.9, 25.78), (1074.0, 112.6, 25.78), (1050.0, 119.8, 25.78), (1001.0, 119.8, -38.92), (1025.0, 122.2, -38.92), (976.8, 112.6, -38.92), (955.0, 100.9, -38.92), (935.8, 85.12, -38.92), (920.0, 65.94, -38.92), (908.3, 44.05, -38.92), (901.1, 20.3, -38.92), (898.7, -4.394, -38.92), (901.1, -29.09, -38.92), (908.3, -52.84, -38.92), (920.0, -74.72, -38.92), (935.8, -93.91, -38.92), (955.0, -109.7, -38.92), (976.8, -121.3, -38.92), (1001.0, -128.6, -38.92), (1025.0, -131.0, -38.92), (1050.0, -128.6, -38.92), (1074.0, -121.3, -38.92), (1096.0, -109.7, -38.92), (1115.0, -93.91, -38.92), (1152.0, -4.394, -38.92), (1149.0, 20.3, -38.92), (1142.0, 44.05, -38.92), (1131.0, 65.94, -38.92), (1115.0, 85.12, -38.92), (1096.0, 100.9, -38.92), (1074.0, 112.6, -38.92), (1050.0, 119.8, -38.92), (1050.0, 119.8, 25.78), (1074.0, 112.6, 25.78), (1096.0, 100.9, 25.78), (1115.0, 85.12, 25.78), (1131.0, 65.94, 25.78), (1142.0, 44.05, 25.78), (1152.0, -4.394, 25.78), (1149.0, -29.09, 25.78), (1142.0, -52.84, 25.78), (1131.0, -74.72, 25.78), (1115.0, -93.91, 25.78), (1096.0, -109.7, 25.78), (1074.0, -121.3, 25.78), (1001.0, -128.6, 25.78), (976.8, -121.3, 25.78), (920.0, -74.72, 25.78), (908.3, -52.84, 25.78), (901.1, -29.09, 25.78), (898.7, -4.394, 25.78), (920.0, 65.94, 25.78), (935.8, 85.12, 25.78), (976.8, 112.6, 25.78), (1001.0, 119.8, 25.78), (1050.0, 119.8, -38.92), (1074.0, 112.6, -38.92), (1096.0, 100.9, -38.92), (1115.0, 85.12, -38.92), (1131.0, 65.94, -38.92), (1142.0, 44.05, -38.92), (1152.0, -4.394, -38.92), (1149.0, -29.09, -38.92), (1142.0, -52.84, -38.92), (1131.0, -74.72, -38.92), (1115.0, -93.91, -38.92), (1096.0, -109.7, -38.92), (1074.0, -121.3, -38.92), (1001.0, -128.6, -38.92), (976.8, -121.3, -38.92), (920.0, -74.72, -38.92), (908.3, -52.84, -38.92), (901.1, -29.09, -38.92), (898.7, -4.394, -38.92), (920.0, 65.94, -38.92), (935.8, 85.12, -38.92), (976.8, 112.6, -38.92), (1001.0, 119.8, -38.92), (818.7, 393.1, 25.2), (977.6, 112.4, 25.2), (864.7, 411.4, -38.92), (994.9, 118.0, -38.92), (885.3, 306.1, 25.2), (939.8, 212.0, 25.2), (962.0, 219.2, -38.92), (917.8, 316.7, -38.92), (740.5, -344.6, 25.2), (932.8, -90.57, 25.2), (693.4, -302.3, -38.92), (921.3, -76.4, -38.92), (784.4, -245.7, 25.2), (853.0, -161.2, 25.2), (838.5, -143.1, -38.92), (763.0, -219.0, -38.92), (611.9, -165.8, 25.2), (903.7, -37.52, 25.2), (592.2, -108.7, -38.92), (900.5, -19.62, -38.92), (699.2, -102.6, 25.2), (799.9, -61.38, 25.2), (795.8, -38.47, -38.92), (693.2, -68.96, -38.92), (582.4, 50.64, 25.2), (902.2, 23.66, 25.2), (592.3, 101.9, -38.92), (907.5, 41.07, -38.92), (690.4, 58.64, 25.2), (798.9, 49.61, 25.2), (805.6, 71.89, -38.92), (700.3, 91.39, -38.92), (666.0, 256.6, 25.2), (933.4, 81.82, 25.2), (697.1, 297.0, -38.92), (946.3, 94.69, -38.92), (763.2, 212.6, 25.2), (854.5, 153.4, 25.2), (871.0, 169.9, -38.92), (787.4, 236.8, -38.92), (943.9, -443.8, 25.2), (987.7, -124.4, 25.2), (889.0, -428.4, -38.92), (970.7, -118.0, -38.92), (938.7, -333.4, 25.2), (955.0, -225.8, 25.2), (933.2, -217.6, -38.92), (906.7, -321.3, -38.92), (1192.0, -416.1, 25.2), (1056.0, -126.0, 25.2), (1135.0, -435.8, -38.92), (1039.0, -129.7, -38.92), (1126.0, -329.0, 25.2), (1083.0, -229.3, 25.2), (1060.0, -233.9, -38.92), (1093.0, -335.8, -38.92), (1224.0, 391.4, 25.2), (1090.0, 104.2, 25.2), (1271.0, 367.3, -38.92), (1104.0, 93.21, -38.92), (1196.0, 290.5, 25.2), (1150.0, 192.0, 25.2), (1168.0, 177.9, -38.92), (1223.0, 269.8, -38.92), (1390.0, 250.0, 25.2), (1132.0, 63.26, 25.2), (1416.0, 209.6, -38.92), (1139.0, 46.72, -38.92), (1314.0, 177.1, 25.2), (1227.0, 112.2, 25.2), (1236.0, 90.98, -38.92), (1328.0, 146.0, -38.92), (1464.0, -79.39, 25.2), (1144.0, -42.48, 25.2), (1451.0, -130.7, -38.92), (1138.0, -59.71, -38.92), (1354.0, -84.3, 25.2), (1246.0, -71.76, 25.2), (1239.0, -93.8, -38.92), (1343.0, -116.7, -38.92), (1381.0, -269.6, 25.2), (1113.0, -93.19, 25.2), (1345.0, -312.9, -38.92), (1100.0, -105.8, -38.92), (1280.0, -227.2, 25.2), (1190.0, -166.3, 25.2), (1173.0, -182.5, -38.92), (1256.0, -250.9, -38.92), (1031.0, 443.1, 25.2), (1039.0, 120.2, 25.2), (1078.0, 437.4, -38.92), (1057.0, 117.1, -38.92), (1048.0, 334.7, 25.2), (1052.0, 225.9, 25.2), (1075.0, 222.0, -38.92), (1081.0, 328.9, -38.92), (1458.0, 88.12, 25.2), (1150.0, 10.04, 25.2), (1468.0, 35.2, -38.92), (1150.0, -8.141, -38.92), (1362.0, 44.75, 25.2), (1256.0, 18.57, 25.2), (1257.0, -4.699, -38.92), (1363.0, 10.55, -38.92)], [], [(15, 16, 46, 45), (28, 29, 59, 58), (16, 17, 47, 46), (29, 0, 31, 59), (17, 18, 48, 47), (4, 5, 35, 34), (19, 20, 50, 49), (6, 7, 37, 36), (20, 21, 51, 50), (7, 8, 38, 37), (9, 10, 40, 39), (22, 23, 53, 52), (10, 11, 41, 40), (24, 25, 55, 54), (12, 13, 43, 42), (25, 26, 56, 55), (13, 14, 44, 43), (1, 2, 32, 30), (26, 27, 57, 56), (2, 3, 33, 32), (60, 61, 62, 63, 64, 65, 66, 67, 68, 69, 70, 71, 72, 73, 74, 15, 75, 76, 77, 78, 79, 80, 81, 82, 83, 84, 85, 86, 87, 88, 89, 0), (15, 45, 99, 75), (89, 109, 31, 0), (77, 100, 101, 78), (65, 92, 93, 66), (67, 94, 95, 68), (80, 102, 103, 81), (68, 95, 96, 69), (83, 104, 105, 84), (71, 97, 98, 72), (85, 106, 107, 86), (86, 107, 108, 87), (61, 90, 91, 62), (115, 111, 113, 116), (110, 114, 117, 112), (114, 115, 116, 117), (123, 119, 121, 124), (118, 122, 125, 120), (122, 123, 124, 125), (131, 127, 129, 132), (126, 130, 133, 128), (130, 131, 132, 133), (139, 135, 137, 140), (134, 138, 141, 136), (138, 139, 140, 141), (147, 143, 145, 148), (142, 146, 149, 144), (146, 147, 148, 149), (155, 151, 153, 156), (150, 154, 157, 152), (154, 155, 156, 157), (163, 159, 161, 164), (158, 162, 165, 160), (162, 163, 164, 165), (171, 167, 169, 172), (166, 170, 173, 168), (170, 171, 172, 173), (179, 175, 177, 180), (174, 178, 181, 176), (178, 179, 180, 181), (187, 183, 185, 188), (182, 186, 189, 184), (186, 187, 188, 189), (195, 191, 193, 196), (190, 194, 197, 192), (194, 195, 196, 197), (203, 199, 201, 204), (198, 202, 205, 200), (202, 203, 204, 205), (211, 207, 209, 212), (206, 210, 213, 208), (210, 211, 212, 213), (215, 214, 245, 244, 243, 242, 241, 240, 239, 238, 237, 236, 235, 234, 233, 232, 231, 230, 229, 228, 227, 226, 225, 224, 223, 222, 221, 220, 219, 218, 217, 216), (230, 231, 263, 262), (217, 218, 250, 249), (244, 245, 277, 276), (231, 232, 264, 263), (218, 219, 251, 250), (219, 220, 252, 251), (233, 234, 266, 265), (220, 221, 253, 252), (234, 235, 267, 266), (221, 222, 254, 253), (235, 236, 268, 267), (222, 223, 255, 254), (237, 238, 270, 269), (224, 225, 257, 256), (239, 240, 272, 271), (226, 227, 259, 258), (214, 215, 246, 247), (241, 242, 274, 273), (228, 229, 261, 260), (215, 216, 248, 246), (229, 230, 262, 261), (243, 244, 276, 275), (279, 298, 299, 280), (289, 308, 309, 290), (281, 300, 301, 282), (291, 310, 311, 292), (283, 302, 303, 284), (293, 312, 313, 294), (285, 304, 305, 286), (287, 306, 307, 288), (214, 247, 297, 278), (295, 314, 315, 296), (321, 317, 319, 322), (316, 320, 323, 318), (320, 321, 322, 323), (329, 325, 327, 330), (324, 328, 331, 326), (328, 329, 330, 331), (337, 333, 335, 338), (332, 336, 339, 334), (336, 337, 338, 339), (345, 341, 343, 346), (340, 344, 347, 342), (344, 345, 346, 347), (353, 349, 351, 354), (348, 352, 355, 350), (352, 353, 354, 355), (361, 357, 359, 362), (356, 360, 363, 358), (360, 361, 362, 363), (369, 365, 367, 370), (364, 368, 371, 366), (368, 369, 370, 371), (377, 373, 375, 378), (372, 376, 379, 374), (376, 377, 378, 379), (385, 381, 383, 386), (380, 384, 387, 382), (384, 385, 386, 387), (393, 389, 391, 394), (388, 392, 395, 390), (392, 393, 394, 395), (401, 397, 399, 402), (396, 400, 403, 398), (400, 401, 402, 403), (409, 405, 407, 410), (404, 408, 411, 406), (408, 409, 410, 411), (417, 413, 415, 418), (412, 416, 419, 414), (416, 417, 418, 419), (421, 420, 451, 450, 449, 448, 447, 446, 445, 444, 443, 442, 441, 440, 439, 438, 437, 436, 435, 434, 433, 432, 431, 430, 429, 428, 427, 426, 425, 424, 423, 422), (436, 437, 469, 468), (423, 424, 456, 455), (437, 438, 470, 469), (451, 420, 453, 480), (425, 426, 458, 457), (439, 440, 472, 471), (426, 427, 459, 458), (427, 428, 460, 459), (429, 430, 462, 461), (444, 445, 474, 473), (431, 432, 464, 463), (445, 446, 475, 474), (432, 433, 465, 464), (433, 434, 466, 465), (420, 421, 452, 453), (447, 448, 477, 476), (435, 436, 468, 467), (422, 423, 455, 454), (449, 450, 479, 478), (483, 506, 507, 484), (502, 525, 526, 503), (494, 517, 518, 495), (485, 508, 509, 486), (496, 519, 520, 497), (487, 510, 511, 488), (488, 511, 512, 489), (498, 521, 522, 499), (489, 512, 513, 490), (490, 513, 514, 491), (492, 515, 516, 493), (500, 523, 524, 501), (481, 504, 505, 482), (532, 528, 530, 533), (527, 531, 534, 529), (531, 532, 533, 534), (540, 536, 538, 541), (535, 539, 542, 537), (539, 540, 541, 542), (548, 544, 546, 549), (543, 547, 550, 545), (547, 548, 549, 550), (556, 552, 554, 557), (551, 555, 558, 553), (555, 556, 557, 558), (564, 560, 562, 565), (559, 563, 566, 561), (563, 564, 565, 566), (572, 568, 570, 573), (567, 571, 574, 569), (571, 572, 573, 574), (580, 576, 578, 581), (575, 579, 582, 577), (579, 580, 581, 582), (588, 584, 586, 589), (583, 587, 590, 585), (587, 588, 589, 590), (596, 592, 594, 597), (591, 595, 598, 593), (595, 596, 597, 598), (604, 600, 602, 605), (599, 603, 606, 601), (603, 604, 605, 606), (612, 608, 610, 613), (607, 611, 614, 609), (611, 612, 613, 614), (620, 616, 618, 621), (615, 619, 622, 617), (619, 620, 621, 622), (628, 624, 626, 629), (623, 627, 630, 625), (627, 628, 629, 630)])
_uv = me_circle.uv_layers.new(name='UVMap')
_uv.uv.foreach_set('vector', [0.0, 0.0, 0.0, 0.0, 0.0, 0.0, 0.0, 0.0, 0.0, 0.0, 0.0, 0.0, 0.0, 0.0, 0.0, 0.0, 0.0, 0.0, 0.0, 0.0, 0.0, 0.0, 0.0, 0.0, 0.0, 0.0, 0.0, 0.0, 0.0, 0.0, 0.0, 0.0, 0.0, 0.0, 0.0, 0.0, 0.0, 0.0, 0.0, 0.0, 0.0, 0.0, 0.0, 0.0, 0.0, 0.0, 0.0, 0.0, 0.0, 0.0, 0.0, 0.0, 0.0, 0.0, 0.0, 0.0, 0.0, 0.0, 0.0, 0.0, 0.0, 0.0, 0.0, 0.0, 0.0, 0.0, 0.0, 0.0, 0.0, 0.0, 0.0, 0.0, 0.0, 0.0, 0.0, 0.0, 0.0, 0.0, 0.0, 0.0, 0.0, 0.0, 0.0, 0.0, 0.0, 0.0, 0.0, 0.0, 0.0, 0.0, 0.0, 0.0, 0.0, 0.0, 0.0, 0.0, 0.0, 0.0, 0.0, 0.0, 0.0, 0.0, 0.0, 0.0, 0.0, 0.0, 0.0, 0.0, 0.0, 0.0, 0.0, 0.0, 0.0, 0.0, 0.0, 0.0, 0.0, 0.0, 0.0, 0.0, 0.0, 0.0, 0.0, 0.0, 0.0, 0.0, 0.0, 0.0, 0.0, 0.0, 0.0, 0.0, 0.0, 0.0, 0.0, 0.0, 0.0, 0.0, 0.0, 0.0, 0.0, 0.0, 0.0, 0.0, 0.0, 0.0, 0.0, 0.0, 0.0, 0.0, 0.0, 0.0, 0.0, 0.0, 0.0, 0.0, 0.0, 0.0, 0.0, 0.0, 0.0, 0.0, 0.0, 0.0, 0.0, 0.0, 0.0, 0.0, 0.0, 0.0, 0.0, 0.0, 0.0, 0.0, 0.0, 0.0, 0.0, 0.0, 0.0, 0.0, 0.0, 0.0, 0.0, 0.0, 0.0, 0.0, 0.0, 0.0, 0.0, 0.0, 0.0, 0.0, 0.0, 0.0, 0.0, 0.0, 0.0, 0.0, 0.0, 0.0, 0.0, 0.0, 0.0, 0.0, 0.0, 0.0, 0.0, 0.0, 0.0, 0.0, 0.0, 0.0, 0.0, 0.0, 0.0, 0.0, 0.0, 0.0, 0.0, 0.0, 0.0, 0.0, 0.0, 0.0, 0.0, 0.0, 0.0, 0.0, 0.0, 0.0, 0.0, 0.0, 0.0, 0.0, 0.0, 0.0, 0.0, 0.0, 0.0, 0.0, 0.0, 0.0, 0.0, 0.0, 0.0, 0.0, 0.0, 0.0, 0.0, 0.0, 0.0, 0.0, 0.0, 0.0, 0.0, 0.0, 0.0, 0.0, 0.0, 0.0, 0.0, 0.0, 0.0, 0.0, 0.0, 0.0, 0.0, 0.0, 0.0, 0.0, 0.0, 0.0, 0.0, 0.0, 0.0, 0.0, 0.0, 0.0, 0.0, 0.0, 0.0, 0.0, 0.0, 0.0, 0.0, 0.0, 0.0, 0.0, 0.0, 0.0, 0.0, 0.0, 0.0, 0.0, 0.0, 0.0, 0.0, 0.0, 0.0, 0.0, 0.0, 0.0, 0.0, 0.0, 0.0, 0.0, 0.0, 0.0, 0.0, 0.0, 0.0, 0.0, 0.0, 0.0, 0.0, 0.0, 0.0, 0.0, 0.0, 0.0, 0.6667, 0.0, 1.0, 0.0, 1.0, 1.0, 0.6667, 1.0, 0.0, 0.0, 0.3333, 0.0, 0.3333, 1.0, 0.0, 1.0, 0.3333, 0.0, 0.6667, 0.0, 0.6667, 1.0, 0.3333, 1.0, 0.6667, 0.0, 1.0, 0.0, 1.0, 1.0, 0.6667, 1.0, 0.0, 0.0, 0.3333, 0.0, 0.3333, 1.0, 0.0, 1.0, 0.3333, 0.0, 0.6667, 0.0, 0.6667, 1.0, 0.3333, 1.0, 0.6667, 0.0, 1.0, 0.0, 1.0, 1.0, 0.6667, 1.0, 0.0, 0.0, 0.3333, 0.0, 0.3333, 1.0, 0.0, 1.0, 0.3333, 0.0, 0.6667, 0.0, 0.6667, 1.0, 0.3333, 1.0, 0.6667, 0.0, 1.0, 0.0, 1.0, 1.0, 0.6667, 1.0, 0.0, 0.0, 0.3333, 0.0, 0.3333, 1.0, 0.0, 1.0, 0.3333, 0.0, 0.6667, 0.0, 0.6667, 1.0, 0.3333, 1.0, 0.6667, 0.0, 1.0, 0.0, 1.0, 1.0, 0.6667, 1.0, 0.0, 0.0, 0.3333, 0.0, 0.3333, 1.0, 0.0, 1.0, 0.3333, 0.0, 0.6667, 0.0, 0.6667, 1.0, 0.3333, 1.0, 0.6667, 0.0, 1.0, 0.0, 1.0, 1.0, 0.6667, 1.0, 0.0, 0.0, 0.3333, 0.0, 0.3333, 1.0, 0.0, 1.0, 0.3333, 0.0, 0.6667, 0.0, 0.6667, 1.0, 0.3333, 1.0, 0.6667, 0.0, 1.0, 0.0, 1.0, 1.0, 0.6667, 1.0, 0.0, 0.0, 0.3333, 0.0, 0.3333, 1.0, 0.0, 1.0, 0.3333, 0.0, 0.6667, 0.0, 0.6667, 1.0, 0.3333, 1.0, 0.6667, 0.0, 1.0, 0.0, 1.0, 1.0, 0.6667, 1.0, 0.0, 0.0, 0.3333, 0.0, 0.3333, 1.0, 0.0, 1.0, 0.3333, 0.0, 0.6667, 0.0, 0.6667, 1.0, 0.3333, 1.0, 0.6667, 0.0, 1.0, 0.0, 1.0, 1.0, 0.6667, 1.0, 0.0, 0.0, 0.3333, 0.0, 0.3333, 1.0, 0.0, 1.0, 0.3333, 0.0, 0.6667, 0.0, 0.6667, 1.0, 0.3333, 1.0, 0.6667, 0.0, 1.0, 0.0, 1.0, 1.0, 0.6667, 1.0, 0.0, 0.0, 0.3333, 0.0, 0.3333, 1.0, 0.0, 1.0, 0.3333, 0.0, 0.6667, 0.0, 0.6667, 1.0, 0.3333, 1.0, 0.6667, 0.0, 1.0, 0.0, 1.0, 1.0, 0.6667, 1.0, 0.0, 0.0, 0.3333, 0.0, 0.3333, 1.0, 0.0, 1.0, 0.3333, 0.0, 0.6667, 0.0, 0.6667, 1.0, 0.3333, 1.0, 0.6667, 0.0, 1.0, 0.0, 1.0, 1.0, 0.6667, 1.0, 0.0, 0.0, 0.3333, 0.0, 0.3333, 1.0, 0.0, 1.0, 0.3333, 0.0, 0.6667, 0.0, 0.6667, 1.0, 0.3333, 1.0, 0.6667, 0.0, 1.0, 0.0, 1.0, 1.0, 0.6667, 1.0, 0.0, 0.0, 0.3333, 0.0, 0.3333, 1.0, 0.0, 1.0, 0.3333, 0.0, 0.6667, 0.0, 0.6667, 1.0, 0.3333, 1.0, 0.0, 0.0, 0.0, 0.0, 0.0, 0.0, 0.0, 0.0, 0.0, 0.0, 0.0, 0.0, 0.0, 0.0, 0.0, 0.0, 0.0, 0.0, 0.0, 0.0, 0.0, 0.0, 0.0, 0.0, 0.0, 0.0, 0.0, 0.0, 0.0, 0.0, 0.0, 0.0, 0.0, 0.0, 0.0, 0.0, 0.0, 0.0, 0.0, 0.0, 0.0, 0.0, 0.0, 0.0, 0.0, 0.0, 0.0, 0.0, 0.0, 0.0, 0.0, 0.0, 0.0, 0.0, 0.0, 0.0, 0.0, 0.0, 0.0, 0.0, 0.0, 0.0, 0.0, 0.0, 0.0, 0.0, 0.0, 0.0, 0.0, 0.0, 0.0, 0.0, 0.0, 0.0, 0.0, 0.0, 0.0, 0.0, 0.0, 0.0, 0.0, 0.0, 0.0, 0.0, 0.0, 0.0, 0.0, 0.0, 0.0, 0.0, 0.0, 0.0, 0.0, 0.0, 0.0, 0.0, 0.0, 0.0, 0.0, 0.0, 0.0, 0.0, 0.0, 0.0, 0.0, 0.0, 0.0, 0.0, 0.0, 0.0, 0.0, 0.0, 0.0, 0.0, 0.0, 0.0, 0.0, 0.0, 0.0, 0.0, 0.0, 0.0, 0.0, 0.0, 0.0, 0.0, 0.0, 0.0, 0.0, 0.0, 0.0, 0.0, 0.0, 0.0, 0.0, 0.0, 0.0, 0.0, 0.0, 0.0, 0.0, 0.0, 0.0, 0.0, 0.0, 0.0, 0.0, 0.0, 0.0, 0.0, 0.0, 0.0, 0.0, 0.0, 0.0, 0.0, 0.0, 0.0, 0.0, 0.0, 0.0, 0.0, 0.0, 0.0, 0.0, 0.0, 0.0, 0.0, 0.0, 0.0, 0.0, 0.0, 0.0, 0.0, 0.0, 0.0, 0.0, 0.0, 0.0, 0.0, 0.0, 0.0, 0.0, 0.0, 0.0, 0.0, 0.0, 0.0, 0.0, 0.0, 0.0, 0.0, 0.0, 0.0, 0.0, 0.0, 0.0, 0.0, 0.0, 0.0, 0.0, 0.0, 0.0, 0.0, 0.0, 0.0, 0.0, 0.0, 0.0, 0.0, 0.0, 0.0, 0.0, 0.0, 0.0, 0.0, 0.0, 0.0, 0.0, 0.0, 0.0, 0.0, 0.0, 0.0, 0.0, 0.0, 0.0, 0.0, 0.0, 0.0, 0.0, 0.0, 0.0, 0.0, 0.0, 0.0, 0.0, 0.0, 0.0, 0.0, 0.0, 0.0, 0.0, 0.0, 0.0, 0.0, 0.0, 0.0, 0.0, 0.0, 0.0, 0.0, 0.0, 0.0, 0.0, 0.0, 0.0, 0.0, 0.0, 0.0, 0.0, 0.0, 0.0, 0.0, 0.0, 0.0, 0.0, 0.0, 0.0, 0.0, 0.0, 0.0, 0.0, 0.0, 0.0, 0.0, 0.0, 0.0, 0.0, 0.0, 0.0, 0.0, 0.0, 0.0, 0.0, 0.0, 0.0, 0.0, 0.0, 0.0, 0.0, 0.0, 0.0, 0.0, 0.0, 0.0, 0.0, 0.0, 0.0, 0.0, 0.0, 0.0, 0.0, 0.0, 0.0, 0.0, 0.0, 0.0, 0.0, 0.0, 0.0, 0.0, 0.0, 0.0, 0.0, 0.0, 0.0, 0.0, 0.0, 0.0, 0.6667, 0.0, 1.0, 0.0, 1.0, 1.0, 0.6667, 1.0, 0.0, 0.0, 0.3333, 0.0, 0.3333, 1.0, 0.0, 1.0, 0.3333, 0.0, 0.6667, 0.0, 0.6667, 1.0, 0.3333, 1.0, 0.6667, 0.0, 1.0, 0.0, 1.0, 1.0, 0.6667, 1.0, 0.0, 0.0, 0.3333, 0.0, 0.3333, 1.0, 0.0, 1.0, 0.3333, 0.0, 0.6667, 0.0, 0.6667, 1.0, 0.3333, 1.0, 0.6667, 0.0, 1.0, 0.0, 1.0, 1.0, 0.6667, 1.0, 0.0, 0.0, 0.3333, 0.0, 0.3333, 1.0, 0.0, 1.0, 0.3333, 0.0, 0.6667, 0.0, 0.6667, 1.0, 0.3333, 1.0, 0.6667, 0.0, 1.0, 0.0, 1.0, 1.0, 0.6667, 1.0, 0.0, 0.0, 0.3333, 0.0, 0.3333, 1.0, 0.0, 1.0, 0.3333, 0.0, 0.6667, 0.0, 0.6667, 1.0, 0.3333, 1.0, 0.6667, 0.0, 1.0, 0.0, 1.0, 1.0, 0.6667, 1.0, 0.0, 0.0, 0.3333, 0.0, 0.3333, 1.0, 0.0, 1.0, 0.3333, 0.0, 0.6667, 0.0, 0.6667, 1.0, 0.3333, 1.0, 0.6667, 0.0, 1.0, 0.0, 1.0, 1.0, 0.6667, 1.0, 0.0, 0.0, 0.3333, 0.0, 0.3333, 1.0, 0.0, 1.0, 0.3333, 0.0, 0.6667, 0.0, 0.6667, 1.0, 0.3333, 1.0, 0.6667, 0.0, 1.0, 0.0, 1.0, 1.0, 0.6667, 1.0, 0.0, 0.0, 0.3333, 0.0, 0.3333, 1.0, 0.0, 1.0, 0.3333, 0.0, 0.6667, 0.0, 0.6667, 1.0, 0.3333, 1.0, 0.6667, 0.0, 1.0, 0.0, 1.0, 1.0, 0.6667, 1.0, 0.0, 0.0, 0.3333, 0.0, 0.3333, 1.0, 0.0, 1.0, 0.3333, 0.0, 0.6667, 0.0, 0.6667, 1.0, 0.3333, 1.0, 0.6667, 0.0, 1.0, 0.0, 1.0, 1.0, 0.6667, 1.0, 0.0, 0.0, 0.3333, 0.0, 0.3333, 1.0, 0.0, 1.0, 0.3333, 0.0, 0.6667, 0.0, 0.6667, 1.0, 0.3333, 1.0, 0.6667, 0.0, 1.0, 0.0, 1.0, 1.0, 0.6667, 1.0, 0.0, 0.0, 0.3333, 0.0, 0.3333, 1.0, 0.0, 1.0, 0.3333, 0.0, 0.6667, 0.0, 0.6667, 1.0, 0.3333, 1.0, 0.6667, 0.0, 1.0, 0.0, 1.0, 1.0, 0.6667, 1.0, 0.0, 0.0, 0.3333, 0.0, 0.3333, 1.0, 0.0, 1.0, 0.3333, 0.0, 0.6667, 0.0, 0.6667, 1.0, 0.3333, 1.0, 0.6667, 0.0, 1.0, 0.0, 1.0, 1.0, 0.6667, 1.0, 0.0, 0.0, 0.3333, 0.0, 0.3333, 1.0, 0.0, 1.0, 0.3333, 0.0, 0.6667, 0.0, 0.6667, 1.0, 0.3333, 1.0, 0.6667, 0.0, 1.0, 0.0, 1.0, 1.0, 0.6667, 1.0, 0.0, 0.0, 0.3333, 0.0, 0.3333, 1.0, 0.0, 1.0, 0.3333, 0.0, 0.6667, 0.0, 0.6667, 1.0, 0.3333, 1.0, 0.0, 0.0, 0.0, 0.0, 0.0, 0.0, 0.0, 0.0, 0.0, 0.0, 0.0, 0.0, 0.0, 0.0, 0.0, 0.0, 0.0, 0.0, 0.0, 0.0, 0.0, 0.0, 0.0, 0.0, 0.0, 0.0, 0.0, 0.0, 0.0, 0.0, 0.0, 0.0, 0.0, 0.0, 0.0, 0.0, 0.0, 0.0, 0.0, 0.0, 0.0, 0.0, 0.0, 0.0, 0.0, 0.0, 0.0, 0.0, 0.0, 0.0, 0.0, 0.0, 0.0, 0.0, 0.0, 0.0, 0.0, 0.0, 0.0, 0.0, 0.0, 0.0, 0.0, 0.0, 0.0, 0.0, 0.0, 0.0, 0.0, 0.0, 0.0, 0.0, 0.0, 0.0, 0.0, 0.0, 0.0, 0.0, 0.0, 0.0, 0.0, 0.0, 0.0, 0.0, 0.0, 0.0, 0.0, 0.0, 0.0, 0.0, 0.0, 0.0, 0.0, 0.0, 0.0, 0.0, 0.0, 0.0, 0.0, 0.0, 0.0, 0.0, 0.0, 0.0, 0.0, 0.0, 0.0, 0.0, 0.0, 0.0, 0.0, 0.0, 0.0, 0.0, 0.0, 0.0, 0.0, 0.0, 0.0, 0.0, 0.0, 0.0, 0.0, 0.0, 0.0, 0.0, 0.0, 0.0, 0.0, 0.0, 0.0, 0.0, 0.0, 0.0, 0.0, 0.0, 0.0, 0.0, 0.0, 0.0, 0.0, 0.0, 0.0, 0.0, 0.0, 0.0, 0.0, 0.0, 0.0, 0.0, 0.0, 0.0, 0.0, 0.0, 0.0, 0.0, 0.0, 0.0, 0.0, 0.0, 0.0, 0.0, 0.0, 0.0, 0.0, 0.0, 0.0, 0.0, 0.0, 0.0, 0.0, 0.0, 0.0, 0.0, 0.0, 0.0, 0.0, 0.0, 0.0, 0.0, 0.0, 0.0, 0.0, 0.0, 0.0, 0.0, 0.0, 0.0, 0.0, 0.0, 0.0, 0.0, 0.0, 0.0, 0.0, 0.0, 0.0, 0.0, 0.0, 0.0, 0.0, 0.0, 0.0, 0.0, 0.0, 0.0, 0.0, 0.0, 0.0, 0.0, 0.0, 0.0, 0.0, 0.0, 0.0, 0.0, 0.0, 0.0, 0.0, 0.0, 0.0, 0.0, 0.0, 0.0, 0.0, 0.0, 0.0, 0.0, 0.0, 0.0, 0.0, 0.0, 0.0, 0.0, 0.0, 0.0, 0.0, 0.0, 0.0, 0.0, 0.0, 0.0, 0.0, 0.0, 0.0, 0.0, 0.0, 0.0, 0.0, 0.0, 0.0, 0.0, 0.0, 0.0, 0.0, 0.0, 0.0, 0.0, 0.0, 0.0, 0.0, 0.0, 0.0, 0.0, 0.0, 0.0, 0.0, 0.0, 0.0, 0.0, 0.0, 0.0, 0.0, 0.0, 0.0, 0.0, 0.0, 0.0, 0.0, 0.0, 0.0, 0.0, 0.0, 0.0, 0.0, 0.0, 0.0, 0.0, 0.0, 0.0, 0.0, 0.0, 0.0, 0.0, 0.0, 0.0, 0.0, 0.0, 0.0, 0.0, 0.0, 0.0, 0.0, 0.0, 0.0, 0.0, 0.0, 0.0, 0.0, 0.0, 0.0, 0.0, 0.0, 0.0, 0.0, 0.0, 0.0, 0.0, 0.0, 0.0, 0.6667, 0.0, 1.0, 0.0, 1.0, 1.0, 0.6667, 1.0, 0.0, 0.0, 0.3333, 0.0, 0.3333, 1.0, 0.0, 1.0, 0.3333, 0.0, 0.6667, 0.0, 0.6667, 1.0, 0.3333, 1.0, 0.6667, 0.0, 1.0, 0.0, 1.0, 1.0, 0.6667, 1.0, 0.0, 0.0, 0.3333, 0.0, 0.3333, 1.0, 0.0, 1.0, 0.3333, 0.0, 0.6667, 0.0, 0.6667, 1.0, 0.3333, 1.0, 0.6667, 0.0, 1.0, 0.0, 1.0, 1.0, 0.6667, 1.0, 0.0, 0.0, 0.3333, 0.0, 0.3333, 1.0, 0.0, 1.0, 0.3333, 0.0, 0.6667, 0.0, 0.6667, 1.0, 0.3333, 1.0, 0.6667, 0.0, 1.0, 0.0, 1.0, 1.0, 0.6667, 1.0, 0.0, 0.0, 0.3333, 0.0, 0.3333, 1.0, 0.0, 1.0, 0.3333, 0.0, 0.6667, 0.0, 0.6667, 1.0, 0.3333, 1.0, 0.6667, 0.0, 1.0, 0.0, 1.0, 1.0, 0.6667, 1.0, 0.0, 0.0, 0.3333, 0.0, 0.3333, 1.0, 0.0, 1.0, 0.3333, 0.0, 0.6667, 0.0, 0.6667, 1.0, 0.3333, 1.0, 0.6667, 0.0, 1.0, 0.0, 1.0, 1.0, 0.6667, 1.0, 0.0, 0.0, 0.3333, 0.0, 0.3333, 1.0, 0.0, 1.0, 0.3333, 0.0, 0.6667, 0.0, 0.6667, 1.0, 0.3333, 1.0, 0.6667, 0.0, 1.0, 0.0, 1.0, 1.0, 0.6667, 1.0, 0.0, 0.0, 0.3333, 0.0, 0.3333, 1.0, 0.0, 1.0, 0.3333, 0.0, 0.6667, 0.0, 0.6667, 1.0, 0.3333, 1.0, 0.6667, 0.0, 1.0, 0.0, 1.0, 1.0, 0.6667, 1.0, 0.0, 0.0, 0.3333, 0.0, 0.3333, 1.0, 0.0, 1.0, 0.3333, 0.0, 0.6667, 0.0, 0.6667, 1.0, 0.3333, 1.0, 0.6667, 0.0, 1.0, 0.0, 1.0, 1.0, 0.6667, 1.0, 0.0, 0.0, 0.3333, 0.0, 0.3333, 1.0, 0.0, 1.0, 0.3333, 0.0, 0.6667, 0.0, 0.6667, 1.0, 0.3333, 1.0, 0.6667, 0.0, 1.0, 0.0, 1.0, 1.0, 0.6667, 1.0, 0.0, 0.0, 0.3333, 0.0, 0.3333, 1.0, 0.0, 1.0, 0.3333, 0.0, 0.6667, 0.0, 0.6667, 1.0, 0.3333, 1.0, 0.6667, 0.0, 1.0, 0.0, 1.0, 1.0, 0.6667, 1.0, 0.0, 0.0, 0.3333, 0.0, 0.3333, 1.0, 0.0, 1.0, 0.3333, 0.0, 0.6667, 0.0, 0.6667, 1.0, 0.3333, 1.0, 0.6667, 0.0, 1.0, 0.0, 1.0, 1.0, 0.6667, 1.0, 0.0, 0.0, 0.3333, 0.0, 0.3333, 1.0, 0.0, 1.0, 0.3333, 0.0, 0.6667, 0.0, 0.6667, 1.0, 0.3333, 1.0, 0.6667, 0.0, 1.0, 0.0, 1.0, 1.0, 0.6667, 1.0, 0.0, 0.0, 0.3333, 0.0, 0.3333, 1.0, 0.0, 1.0, 0.3333, 0.0, 0.6667, 0.0, 0.6667, 1.0, 0.3333, 1.0])
me_circle.update()
me_cube_001 = bpy.data.meshes.new('Cube.001')
me_cube_001.from_pydata([], [], [])
_uv = me_cube_001.uv_layers.new(name='UVMap')
_uv.uv.foreach_set('vector', [])
me_cube_001.update()

# ---- objects
ob_front_body = bpy.data.objects.new('Front Body', me_cube)
ob_fan = bpy.data.objects.new('Fan', me_circle)
ob_cube = bpy.data.objects.new('Cube', me_cube_001)

# ---- transforms, parenting, visibility, modifiers, constraints
ob_front_body.location = (-133.8, 0.0, 0.0)
ob_front_body.scale = (0.17, 0.06125, 0.06153)
ob_front_body.lock_rotations_4d = False
ob_front_body.empty_display_type = 'ARROWS'
ob_front_body.lineart.crease_threshold = 0.0
ob_fan.location = (-133.8, 0.04842, -0.3188)
ob_fan.scale = (0.01102, 0.01102, 0.01102)
_m = ob_fan.modifiers.new('Mirror', 'MIRROR')
_m.use_axis = (False, False, False)
ob_cube.location = (0.0, 0.0, 0.0)
ob_cube.scale = (0.17, 0.07, 0.06554)

# ---- collection membership
col_collection.objects.link(ob_front_body)
col_collection.objects.link(ob_fan)
col_collection.objects.link(ob_cube)

# ---- scene / render settings (as saved in the file)
scene.frame_start = 1; scene.frame_end = 250; scene.frame_set(1)
scene.render.engine = 'BLENDER_EEVEE_NEXT'
scene.cycles.sampling_pattern = 'TABULATED_SOBOL'
scene.cycles.use_light_tree = False
scene.view_settings.view_transform = 'Filmic'
scene.unit_settings.scale_length = 0.01
bpy.context.view_layer.update()

# ---- added for rendering (the .blend has no active camera and no usable light): camera, sun
cam_auto = bpy.data.cameras.new('AutoCamera')
cam_auto.lens = 50.0
cam_auto.sensor_width = 36.0
cam_auto.clip_end = 2459.89
ob_auto_camera = bpy.data.objects.new('AutoCamera', cam_auto)
scene.collection.objects.link(ob_auto_camera)
ob_auto_camera.location = (64.749, -168.198, 111.186)
ob_auto_camera.rotation_euler = (1.09748, -7.21219e-08, 0.694738)
scene.camera = ob_auto_camera
light_auto_sun = bpy.data.lights.new('AutoSun', 'SUN')
light_auto_sun.energy = 3.0
light_auto_sun.angle = 0.0523599
ob_auto_sun = bpy.data.objects.new('AutoSun', light_auto_sun)
scene.collection.objects.link(ob_auto_sun)
ob_auto_sun.rotation_euler = (0.872665, 0.174533, 0.523599)
bpy.context.view_layer.update()
